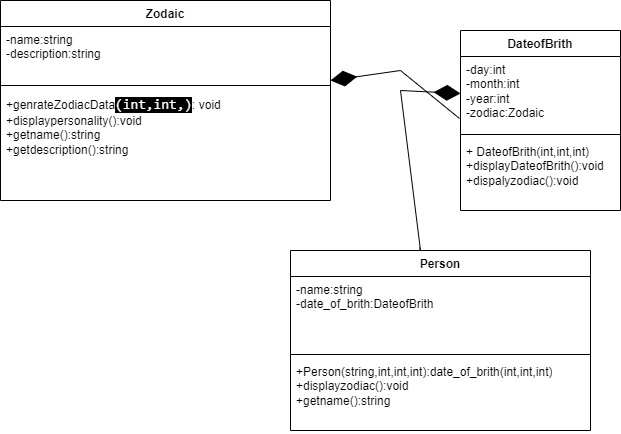

The diagram above was exported from draw.io. Its source (the exported page's mxGraphModel, read from the mxfile embedded in the PNG):
<mxGraphModel dx="880" dy="1584" grid="1" gridSize="10" guides="1" tooltips="1" connect="1" arrows="1" fold="1" page="1" pageScale="1" pageWidth="850" pageHeight="1100" math="0" shadow="0">
  <root>
    <mxCell id="0" />
    <mxCell id="1" parent="0" />
    <mxCell id="LXLnDmHqKdcruVTg4fV_-1" value="Zodaic" style="swimlane;fontStyle=1;align=center;verticalAlign=top;childLayout=stackLayout;horizontal=1;startSize=26;horizontalStack=0;resizeParent=1;resizeParentMax=0;resizeLast=0;collapsible=1;marginBottom=0;whiteSpace=wrap;html=1;" vertex="1" parent="1">
      <mxGeometry x="60" y="-440" width="330" height="200" as="geometry" />
    </mxCell>
    <mxCell id="LXLnDmHqKdcruVTg4fV_-2" value="-name:string&lt;br&gt;-description:string" style="text;strokeColor=none;fillColor=none;align=left;verticalAlign=top;spacingLeft=4;spacingRight=4;overflow=hidden;rotatable=0;points=[[0,0.5],[1,0.5]];portConstraint=eastwest;whiteSpace=wrap;html=1;" vertex="1" parent="LXLnDmHqKdcruVTg4fV_-1">
      <mxGeometry y="26" width="330" height="54" as="geometry" />
    </mxCell>
    <mxCell id="LXLnDmHqKdcruVTg4fV_-21" value="" style="endArrow=diamondThin;endFill=1;endSize=24;html=1;rounded=0;exitX=-0.006;exitY=0.838;exitDx=0;exitDy=0;exitPerimeter=0;" edge="1" parent="LXLnDmHqKdcruVTg4fV_-1" source="LXLnDmHqKdcruVTg4fV_-10">
      <mxGeometry width="160" relative="1" as="geometry">
        <mxPoint x="170" y="80" as="sourcePoint" />
        <mxPoint x="330" y="80" as="targetPoint" />
        <Array as="points">
          <mxPoint x="400" y="70" />
        </Array>
      </mxGeometry>
    </mxCell>
    <mxCell id="LXLnDmHqKdcruVTg4fV_-3" value="" style="line;strokeWidth=1;fillColor=none;align=left;verticalAlign=middle;spacingTop=-1;spacingLeft=3;spacingRight=3;rotatable=0;labelPosition=right;points=[];portConstraint=eastwest;strokeColor=inherit;" vertex="1" parent="LXLnDmHqKdcruVTg4fV_-1">
      <mxGeometry y="80" width="330" height="10" as="geometry" />
    </mxCell>
    <mxCell id="LXLnDmHqKdcruVTg4fV_-4" value="+genrateZodiacData&lt;font face=&quot;Consolas, Courier New, monospace&quot; color=&quot;#ffffff&quot;&gt;&lt;span style=&quot;font-size: 14px; background-color: rgb(0, 0, 0);&quot;&gt;(int,int,)&lt;/span&gt;&lt;/font&gt;: void&lt;br&gt;+displaypersonality():void&lt;br&gt;+getname():string&lt;br&gt;+getdescription():string" style="text;strokeColor=none;fillColor=none;align=left;verticalAlign=top;spacingLeft=4;spacingRight=4;overflow=hidden;rotatable=0;points=[[0,0.5],[1,0.5]];portConstraint=eastwest;whiteSpace=wrap;html=1;" vertex="1" parent="LXLnDmHqKdcruVTg4fV_-1">
      <mxGeometry y="90" width="330" height="110" as="geometry" />
    </mxCell>
    <mxCell id="LXLnDmHqKdcruVTg4fV_-9" value="DateofBrith" style="swimlane;fontStyle=1;align=center;verticalAlign=top;childLayout=stackLayout;horizontal=1;startSize=26;horizontalStack=0;resizeParent=1;resizeParentMax=0;resizeLast=0;collapsible=1;marginBottom=0;whiteSpace=wrap;html=1;" vertex="1" parent="1">
      <mxGeometry x="520" y="-410" width="160" height="180" as="geometry" />
    </mxCell>
    <mxCell id="LXLnDmHqKdcruVTg4fV_-10" value="-day:int&lt;br&gt;-month:int&lt;br&gt;-year:int&lt;br&gt;-zodiac:Zodaic" style="text;strokeColor=none;fillColor=none;align=left;verticalAlign=top;spacingLeft=4;spacingRight=4;overflow=hidden;rotatable=0;points=[[0,0.5],[1,0.5]];portConstraint=eastwest;whiteSpace=wrap;html=1;" vertex="1" parent="LXLnDmHqKdcruVTg4fV_-9">
      <mxGeometry y="26" width="160" height="74" as="geometry" />
    </mxCell>
    <mxCell id="LXLnDmHqKdcruVTg4fV_-11" value="" style="line;strokeWidth=1;fillColor=none;align=left;verticalAlign=middle;spacingTop=-1;spacingLeft=3;spacingRight=3;rotatable=0;labelPosition=right;points=[];portConstraint=eastwest;strokeColor=inherit;" vertex="1" parent="LXLnDmHqKdcruVTg4fV_-9">
      <mxGeometry y="100" width="160" height="8" as="geometry" />
    </mxCell>
    <mxCell id="LXLnDmHqKdcruVTg4fV_-12" value="+ DateofBrith(int,int,int)&lt;br&gt;+displayDateofBrith():void&lt;br&gt;+dispalyzodiac():void&lt;br&gt;" style="text;strokeColor=none;fillColor=none;align=left;verticalAlign=top;spacingLeft=4;spacingRight=4;overflow=hidden;rotatable=0;points=[[0,0.5],[1,0.5]];portConstraint=eastwest;whiteSpace=wrap;html=1;" vertex="1" parent="LXLnDmHqKdcruVTg4fV_-9">
      <mxGeometry y="108" width="160" height="72" as="geometry" />
    </mxCell>
    <mxCell id="LXLnDmHqKdcruVTg4fV_-17" value="Person" style="swimlane;fontStyle=1;align=center;verticalAlign=top;childLayout=stackLayout;horizontal=1;startSize=26;horizontalStack=0;resizeParent=1;resizeParentMax=0;resizeLast=0;collapsible=1;marginBottom=0;whiteSpace=wrap;html=1;" vertex="1" parent="1">
      <mxGeometry x="350" y="-190" width="300" height="180" as="geometry" />
    </mxCell>
    <mxCell id="LXLnDmHqKdcruVTg4fV_-18" value="-name:string&lt;br&gt;-date_of_brith:DateofBrith" style="text;strokeColor=none;fillColor=none;align=left;verticalAlign=top;spacingLeft=4;spacingRight=4;overflow=hidden;rotatable=0;points=[[0,0.5],[1,0.5]];portConstraint=eastwest;whiteSpace=wrap;html=1;" vertex="1" parent="LXLnDmHqKdcruVTg4fV_-17">
      <mxGeometry y="26" width="300" height="74" as="geometry" />
    </mxCell>
    <mxCell id="LXLnDmHqKdcruVTg4fV_-19" value="" style="line;strokeWidth=1;fillColor=none;align=left;verticalAlign=middle;spacingTop=-1;spacingLeft=3;spacingRight=3;rotatable=0;labelPosition=right;points=[];portConstraint=eastwest;strokeColor=inherit;" vertex="1" parent="LXLnDmHqKdcruVTg4fV_-17">
      <mxGeometry y="100" width="300" height="8" as="geometry" />
    </mxCell>
    <mxCell id="LXLnDmHqKdcruVTg4fV_-20" value="+Person(string,int,int,int):date_of_brith(int,int,int)&lt;br&gt;+displayzodiac():void&lt;br&gt;+getname():string" style="text;strokeColor=none;fillColor=none;align=left;verticalAlign=top;spacingLeft=4;spacingRight=4;overflow=hidden;rotatable=0;points=[[0,0.5],[1,0.5]];portConstraint=eastwest;whiteSpace=wrap;html=1;" vertex="1" parent="LXLnDmHqKdcruVTg4fV_-17">
      <mxGeometry y="108" width="300" height="72" as="geometry" />
    </mxCell>
    <mxCell id="LXLnDmHqKdcruVTg4fV_-23" value="" style="endArrow=diamondThin;endFill=1;endSize=24;html=1;rounded=0;exitX=0.43;exitY=-0.017;exitDx=0;exitDy=0;exitPerimeter=0;entryX=0;entryY=0.5;entryDx=0;entryDy=0;" edge="1" parent="1" source="LXLnDmHqKdcruVTg4fV_-17" target="LXLnDmHqKdcruVTg4fV_-10">
      <mxGeometry width="160" relative="1" as="geometry">
        <mxPoint x="629" y="-316" as="sourcePoint" />
        <mxPoint x="510" y="-370" as="targetPoint" />
        <Array as="points">
          <mxPoint x="480" y="-190" />
          <mxPoint x="460" y="-350" />
        </Array>
      </mxGeometry>
    </mxCell>
  </root>
</mxGraphModel>